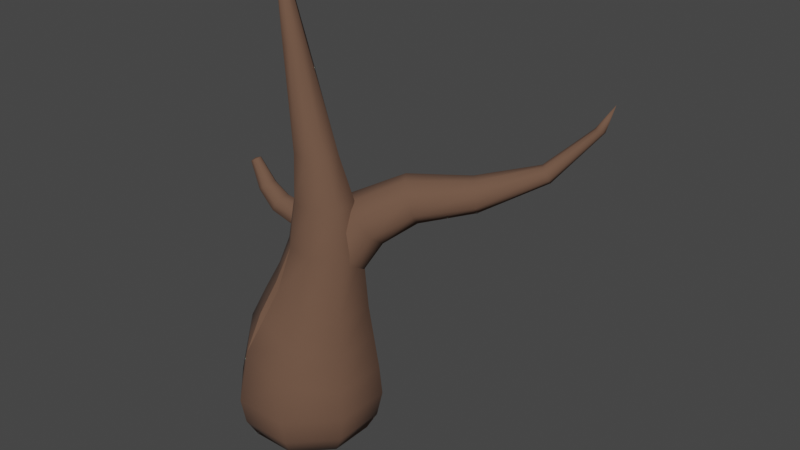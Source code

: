 # Source: tree-bare-1-b.blend  (saved by Blender 3.6.11; exported with 4.5.12 LTS)
import bpy
from mathutils import Matrix  # noqa: F401  (used for matrix-valued properties, if any)

bpy.ops.wm.read_factory_settings(use_empty=True)
scene = bpy.context.scene
scene.name = 'Scene'

# ---- collections
col_collection = bpy.data.collections.new('Collection'); scene.collection.children.link(col_collection)

# ---- materials (node trees are filled in below, after node groups)
mat_trunk = bpy.data.materials.new('Trunk')
mat_trunk.use_transparent_shadow = False

# ---- material node trees
mat_trunk.use_nodes = True; mat_trunk.node_tree.nodes.clear()
_N = mat_trunk.node_tree.nodes; _L = mat_trunk.node_tree.links
n0 = _N.new('ShaderNodeBsdfPrincipled'); n0.name = 'Principled BSDF'; n0.location = (10, 300)
n0.distribution = 'GGX'
n0.subsurface_method = 'RANDOM_WALK_SKIN'
n0.inputs[0].default_value = (0.147, 0.07819, 0.04971, 1.0)
n0.inputs[2].default_value = 1.0
n0.inputs[3].default_value = 1.45
n0.inputs[27].default_value = (0.0, 0.0, 0.0, 1.0)
n0.inputs[28].default_value = 1.0
n1 = _N.new('ShaderNodeOutputMaterial'); n1.name = 'Material Output'; n1.location = (300, 300)
_L.new(n0.outputs[0], n1.inputs[0])
n1.is_active_output = True

# ---- world
world_world = bpy.data.worlds.new('World'); scene.world = world_world
world_world.use_nodes = True; world_world.node_tree.nodes.clear()
_N = world_world.node_tree.nodes; _L = world_world.node_tree.links
n0 = _N.new('ShaderNodeOutputWorld'); n0.name = 'World Output'; n0.location = (300, 300)
n1 = _N.new('ShaderNodeBackground'); n1.name = 'Background'; n1.location = (10, 300)
n1.inputs[0].default_value = (0.05088, 0.05088, 0.05088, 1.0)
_L.new(n1.outputs[0], n0.inputs[0])
n0.is_active_output = True
world_world.color = (0.05088, 0.05088, 0.05088)
world_world.use_sun_shadow = False
world_world.sun_shadow_jitter_overblur = 0.0

# ---- meshes
me_tree_bare_1_b_color1 = bpy.data.meshes.new('Tree_Bare_1_B_Color1')
me_tree_bare_1_b_color1.from_pydata([(-0.03236, 2.361, -0.07269), (-0.06902, 2.361, -0.03018), (-0.06902, 2.361, 0.03018), (-0.03236, 2.361, 0.0727), (0.01858, 2.361, 0.07272), (0.05427, 2.361, 0.03021), (0.05427, 2.361, -0.03021), (0.01858, 2.361, -0.07272), (1e-06, -0.341, 0.0), (0.2539, 1.729, -0.05564), (0.3943, 1.149, -0.09252), (0.3576, 1.443, -0.07602), (0.2539, 1.729, 0.05564), (0.3943, 1.149, 0.09252), (0.3576, 1.443, 0.07602), (0.1561, 1.732, 0.1201), (0.238, 1.144, 0.2074), (0.2226, 1.44, 0.1649), (0.04831, 1.731, 0.1035), (0.07119, 1.437, 0.1415), (-0.01143, 1.729, 0.03935), (-0.05941, 1.14, 0.07107), (-0.01261, 1.435, 0.05342), (-0.01143, 1.729, -0.03935), (-0.05941, 1.14, -0.07107), (-0.01261, 1.435, -0.05342), (0.238, 1.144, -0.2074), (0.1561, 1.732, -0.1201), (0.2226, 1.44, -0.1649), (0.04831, 1.731, -0.1035), (0.05082, 1.142, -0.1845), (0.07119, 1.437, -0.1415), (-0.1585, 0.4378, -0.3965), (-0.02072, 0.8854, -0.2463), (-0.0971, 0.6665, -0.3224), (-0.3522, 0.5111, -0.1517), (-0.1347, 0.9496, -0.08927), (-0.2454, 0.7357, -0.1191), (-0.3522, 0.5111, 0.1517), (-0.1347, 0.9496, 0.08927), (-0.2454, 0.7357, 0.1191), (0.1722, 0.3358, 0.4313), (0.2002, 0.7919, 0.2926), (0.1785, 0.5682, 0.3688), (0.4338, 0.2651, 0.1862), (0.398, 0.7232, 0.1344), (0.4112, 0.4984, 0.1641), (0.4338, 0.2651, -0.1862), (0.398, 0.7232, -0.1344), (0.4112, 0.4984, -0.1641), (0.2314, 1.044, 0.1557), (1.227, 1.648, -0.7432), (0.09841, 1.106, 0.1206), (1.196, 1.676, -0.7604), (0.009514, 1.106, 0.001073), (1.17, 1.676, -0.7955), (0.01423, 1.044, -0.1363), (1.162, 1.648, -0.8296), (0.1133, 0.9535, -0.2111), (1.179, 1.608, -0.8428), (0.2476, 0.8901, -0.177), (1.21, 1.579, -0.8262), (0.3376, 0.8901, -0.0559), (1.237, 1.579, -0.7895), (0.3316, 0.9535, 0.08248), (1.244, 1.608, -0.7549), (0.9431, 1.445, -0.471), (0.9141, 1.384, -0.5243), (0.8626, 1.384, -0.5936), (0.8199, 1.445, -0.6367), (0.8112, 1.53, -0.6282), (0.8403, 1.588, -0.5749), (0.8898, 1.588, -0.5083), (0.9324, 1.53, -0.4651), (0.6454, 1.511, -0.2072), (0.5795, 1.586, -0.2601), (0.513, 1.586, -0.3495), (0.4813, 1.511, -0.4278), (0.5041, 1.399, -0.4502), (0.5717, 1.315, -0.3986), (0.6435, 1.315, -0.3022), (0.6734, 1.399, -0.2225), (0.4915, 1.262, -0.05409), (0.4853, 1.181, -0.1705), (0.4, 1.181, -0.2852), (0.2902, 1.262, -0.3247), (0.2243, 1.37, -0.2697), (0.2362, 1.443, -0.1575), (0.3157, 1.443, -0.05056), (0.4198, 1.37, -0.006835), (1.439, 1.908, -0.9349), (1.418, 1.913, -0.9383), (1.404, 1.913, -0.9561), (1.407, 1.908, -0.978), (1.425, 1.901, -0.9924), (1.448, 1.895, -0.99), (1.463, 1.895, -0.9704), (1.458, 1.901, -0.9474), (0.1465, -0.2234, -0.3577), (0.3537, -0.2233, -0.1482), (0.3537, -0.2233, 0.1482), (0.1465, -0.2234, 0.3577), (-0.1465, -0.2234, 0.3577), (-0.3537, -0.2233, 0.1482), (-0.3537, -0.2233, -0.1482), (-0.1465, -0.2234, -0.3577), (-0.01436, 1.231, 0.06846), (-0.02188, 1.188, 0.02465), (-0.02188, 1.188, -0.03627), (-0.01436, 1.231, -0.08007), (-0.003396, 1.292, -0.08038), (0.004421, 1.335, -0.03657), (0.004421, 1.335, 0.02496), (-0.003396, 1.292, 0.06877), (-0.4017, 1.548, -0.005807), (-0.3225, 1.371, 0.04753), (-0.3452, 1.351, 0.01589), (-0.3452, 1.351, -0.0275), (-0.3225, 1.371, -0.05915), (-0.2888, 1.4, -0.06045), (-0.264, 1.422, -0.02881), (-0.264, 1.422, 0.0172), (-0.2888, 1.4, 0.04884), (-0.1783, 1.321, 0.06162), (-0.1605, 1.358, 0.02261), (-0.1605, 1.358, -0.03422), (-0.1783, 1.321, -0.07323), (-0.2027, 1.272, -0.07168), (-0.2195, 1.238, -0.03269), (-0.2195, 1.238, 0.02107), (-0.2027, 1.272, 0.06006), (-0.4228, 1.524, 0.006863), (-0.4228, 1.524, -0.01848), (-0.3859, 1.547, 0.026), (-0.4078, 1.533, 0.0253), (-0.3698, 1.557, 0.007561), (-0.3859, 1.547, -0.03762), (-0.3698, 1.557, -0.01918), (-0.4078, 1.533, -0.03692), (0.05492, 1.15, 0.1767), (-0.1555, 0.4288, 0.3902), (0.01064, 0.8722, 0.2528), (-0.04111, 0.8969, 0.2182), (-0.004676, 0.8728, 0.2122), (-0.1176, 0.676, 0.2944), (-0.06502, 0.655, 0.3278), (-0.08115, 0.6531, 0.2882), (0.1987, 0.8019, -0.2817), (0.1697, 0.3285, -0.4236), (0.2036, 0.5607, -0.3467), (0.1449, 0.5802, -0.3632), (0.1676, 0.5632, -0.3376), (0.1738, -0.1005, -0.4242), (0.186, 0.07348, -0.4566), (0.4537, 0.07392, -0.1915), (0.4195, -0.1005, -0.1757), (0.4537, 0.07392, 0.1915), (0.4195, -0.1005, 0.1757), (0.1868, 0.07373, 0.4588), (0.1738, -0.1005, 0.4242), (-0.1845, 0.07285, 0.4525), (-0.1738, -0.1005, 0.4242), (-0.4443, 0.07243, 0.1868), (-0.4195, -0.1005, 0.1757), (-0.4443, 0.07242, -0.1868), (-0.4195, -0.1005, -0.1757), (-0.1852, 0.07311, -0.4541), (-0.1738, -0.1005, -0.4242), (-0.1085, 2.809, -0.02847), (-0.1227, 2.807, -0.01182), (-0.1227, 2.807, 0.01182), (-0.1085, 2.809, 0.02847), (-0.08866, 2.812, 0.02848), (-0.0748, 2.813, 0.01183), (-0.0748, 2.813, -0.01183), (-0.08866, 2.812, -0.02848), (-0.1305, 2.91, 0.0), (1.52, 2.079, -0.9634)], [], [(36, 39, 21, 24), (42, 45, 13, 16), (147, 33, 30, 26), (33, 36, 24, 30), (141, 42, 16, 139), (45, 48, 10, 13), (43, 145, 140, 41), (160, 158, 41, 140), (42, 141, 145, 43), (166, 164, 35, 32), (167, 152, 98, 105), (157, 159, 101, 100), (144, 40, 38, 140), (149, 49, 47, 148), (9, 27, 7, 6), (27, 29, 0, 7), (20, 18, 3, 2), (18, 15, 4, 3), (29, 23, 1, 0), (23, 20, 2, 1), (15, 12, 5, 4), (156, 154, 47, 44), (155, 157, 100, 99), (162, 160, 140, 38), (163, 165, 104, 103), (158, 156, 44, 41), (164, 162, 38, 35), (153, 166, 32, 148), (27, 9, 11, 28), (28, 11, 10, 26), (9, 12, 14, 11), (11, 14, 13, 10), (12, 15, 17, 14), (14, 17, 16, 13), (15, 18, 19, 17), (39, 142, 139, 21), (18, 20, 22, 19), (17, 19, 139, 16), (20, 23, 25, 22), (22, 25, 24, 21), (23, 29, 31, 25), (25, 31, 30, 24), (29, 27, 28, 31), (31, 28, 26, 30), (12, 9, 6, 5), (147, 48, 49, 149), (152, 155, 99, 98), (36, 33, 34, 37), (37, 34, 32, 35), (39, 36, 37, 40), (40, 37, 35, 38), (33, 147, 150, 34), (161, 163, 103, 102), (142, 39, 40, 144), (159, 161, 102, 101), (45, 42, 43, 46), (46, 43, 41, 44), (48, 45, 46, 49), (49, 46, 44, 47), (48, 147, 26, 10), (34, 150, 148, 32), (165, 167, 105, 104), (74, 73, 72, 75), (79, 68, 67, 80), (66, 65, 51, 73), (73, 51, 53, 72), (75, 72, 71, 76), (71, 55, 57, 70), (88, 75, 76, 87), (80, 67, 66, 81), (81, 66, 73, 74), (87, 76, 77, 86), (64, 82, 89, 50), (56, 86, 85, 58), (84, 79, 80, 83), (89, 74, 75, 88), (54, 87, 86, 56), (82, 81, 74, 89), (67, 63, 65, 66), (77, 70, 69, 78), (78, 69, 68, 79), (72, 53, 55, 71), (70, 57, 59, 69), (76, 71, 70, 77), (69, 59, 61, 68), (68, 61, 63, 67), (83, 80, 81, 82), (52, 88, 87, 54), (60, 84, 83, 62), (86, 77, 78, 85), (85, 78, 79, 84), (50, 89, 88, 52), (62, 83, 82, 64), (58, 85, 84, 60), (61, 95, 96, 63), (57, 93, 94, 59), (63, 96, 97, 65), (65, 97, 90, 51), (51, 90, 91, 53), (53, 91, 92, 55), (59, 94, 95, 61), (55, 92, 93, 57), (8, 98, 99), (8, 99, 100), (8, 100, 101), (8, 101, 102), (8, 102, 103), (8, 103, 104), (8, 104, 105), (8, 105, 98), (115, 134, 131, 116), (120, 137, 135, 121), (116, 131, 132, 117), (129, 116, 117, 128), (121, 135, 133, 122), (122, 133, 134, 115), (128, 117, 118, 127), (113, 123, 130, 106), (109, 127, 126, 110), (125, 120, 121, 124), (130, 115, 116, 129), (108, 128, 127, 109), (123, 122, 115, 130), (118, 138, 136, 119), (119, 136, 137, 120), (117, 132, 138, 118), (124, 121, 122, 123), (107, 129, 128, 108), (111, 125, 124, 112), (127, 118, 119, 126), (126, 119, 120, 125), (106, 130, 129, 107), (112, 124, 123, 113), (110, 126, 125, 111), (114, 132, 131), (114, 134, 133), (114, 131, 134), (114, 133, 135), (114, 137, 136), (114, 136, 138), (114, 138, 132), (114, 135, 137), (147, 149, 151), (147, 151, 150), (149, 148, 151), (151, 148, 150), (145, 141, 143, 146), (146, 143, 142, 144), (140, 145, 146), (140, 146, 144), (141, 139, 143), (143, 139, 142), (19, 22, 21, 139), (153, 154, 155, 152), (154, 156, 157, 155), (156, 158, 159, 157), (158, 160, 161, 159), (160, 162, 163, 161), (162, 164, 165, 163), (164, 166, 167, 165), (166, 153, 152, 167), (154, 153, 148, 47), (5, 6, 174, 173), (3, 4, 172, 171), (1, 2, 170, 169), (7, 0, 168, 175), (6, 7, 175, 174), (4, 5, 173, 172), (2, 3, 171, 170), (0, 1, 169, 168), (173, 174, 176), (171, 172, 176), (169, 170, 176), (175, 168, 176), (174, 175, 176), (172, 173, 176), (170, 171, 176), (168, 169, 176), (93, 92, 177), (92, 91, 177), (95, 94, 177), (94, 93, 177), (97, 96, 177), (90, 97, 177), (96, 95, 177), (91, 90, 177)])
me_tree_bare_1_b_color1.polygons.foreach_set('use_smooth', [True] * 186)
_k = set([(131, 132), (131, 134), (132, 138), (133, 134), (133, 135), (135, 137), (136, 137), (136, 138), (139, 141), (139, 142), (139, 143), (140, 144), (140, 145), (140, 146), (141, 145), (142, 144), (143, 146), (147, 149), (147, 150), (147, 151), (148, 149), (148, 150), (148, 151)])
me_tree_bare_1_b_color1.attributes.new('sharp_edge', 'BOOLEAN', 'EDGE').data.foreach_set('value', [ (min(e.vertices), max(e.vertices)) in _k for e in me_tree_bare_1_b_color1.edges])
me_tree_bare_1_b_color1.materials.append(mat_trunk)
me_tree_bare_1_b_color1.update()
me_tree_bare_1_b_color1.normals_split_custom_set([tuple(v) for v in zip(*[iter([-0.8384, 0.4256, -0.3404, -0.8358, 0.4278, 0.3441, -0.884, 0.2826, 0.3723, -0.8889, 0.2802, -0.3625, 0.3087, 0.235, 0.9217, 0.9063, 0.09317, 0.4122, 0.8951, 0.09978, 0.4346, 0.2671, 0.1664, 0.9492, 0.3099, 0.2298, -0.9226, -0.3838, 0.3644, -0.8485, -0.4181, 0.2332, -0.878, 0.2731, 0.1583, -0.9489, -0.3838, 0.3644, -0.8485, -0.8384, 0.4256, -0.3404, -0.8889, 0.2802, -0.3625, -0.4181, 0.2332, -0.878, -0.08828, 0.2933, 0.9519, 0.3087, 0.235, 0.9217, 0.2671, 0.1664, 0.9492, -0.4217, 0.2273, 0.8778, 0.9063, 0.09317, 0.4122, 0.9032, 0.09705, -0.4182, 0.893, 0.09779, -0.4393, 0.8951, 0.09978, 0.4346, 0.3307, 0.2479, 0.9106, -0.04968, 0.3037, 0.9515, -0.4103, 0.2552, 0.8755, 0.3356, 0.1795, 0.9248, -0.4032, 0.001451, 0.9151, 0.3697, -0.03185, 0.9286, 0.3356, 0.1795, 0.9248, -0.4103, 0.2552, 0.8755, 0.3087, 0.235, 0.9217, -0.08828, 0.2933, 0.9519, -0.04968, 0.3037, 0.9515, 0.3307, 0.2479, 0.9106, -0.3995, -0.0005345, -0.9167, -0.9284, 0.02359, -0.3709, -0.8802, 0.3261, -0.3449, -0.402, 0.2639, -0.8768, -0.3659, -0.3343, -0.8685, 0.3599, -0.3432, -0.8675, 0.2584, -0.7426, -0.6179, -0.2584, -0.7426, -0.6179, 0.8674, -0.3476, 0.3562, 0.3591, -0.3453, 0.8671, 0.2584, -0.7426, 0.6179, 0.621, -0.7413, 0.2548, -0.6552, 0.3993, 0.6413, -0.8252, 0.4525, 0.338, -0.8779, 0.3247, 0.3519, -0.4103, 0.2552, 0.8755, 0.6677, 0.1557, -0.7279, 0.9065, 0.1274, -0.4025, 0.9095, 0.1231, -0.3971, 0.3433, 0.1736, -0.923, 0.8441, 0.3084, -0.4387, 0.2416, 0.1682, -0.9557, 0.3414, 0.1597, -0.9263, 0.8824, 0.2761, -0.381, 0.2416, 0.1682, -0.9557, -0.4582, 0.03603, -0.8881, -0.4273, 0.00723, -0.9041, 0.3414, 0.1597, -0.9263, -0.9307, -0.03033, 0.3645, -0.4582, 0.03603, 0.8881, -0.4273, 0.007231, 0.9041, -0.93, -0.08896, 0.3566, -0.4582, 0.03603, 0.8881, 0.2416, 0.1682, 0.9557, 0.3414, 0.1597, 0.9263, -0.4273, 0.007231, 0.9041, -0.4582, 0.03603, -0.8881, -0.9307, -0.03033, -0.3645, -0.93, -0.08896, -0.3566, -0.4273, 0.00723, -0.9041, -0.9307, -0.03033, -0.3645, -0.9307, -0.03033, 0.3645, -0.93, -0.08896, 0.3566, -0.93, -0.08896, -0.3566, 0.2416, 0.1682, 0.9557, 0.8441, 0.3084, 0.4387, 0.8824, 0.2761, 0.381, 0.3414, 0.1597, 0.9263, 0.9229, -0.04663, 0.3821, 0.9217, -0.04162, -0.3856, 0.9095, 0.1231, -0.3971, 0.9124, 0.1224, 0.3906, 0.8675, -0.3461, -0.3572, 0.8674, -0.3476, 0.3562, 0.621, -0.7413, 0.2548, 0.621, -0.7413, -0.2548, -0.9267, 0.02693, 0.3748, -0.4032, 0.001451, 0.9151, -0.4103, 0.2552, 0.8755, -0.8779, 0.3247, 0.3519, -0.876, -0.3224, 0.3587, -0.8759, -0.3235, -0.3579, -0.621, -0.7413, -0.2548, -0.621, -0.7413, 0.2548, 0.3697, -0.03185, 0.9286, 0.9229, -0.04663, 0.3821, 0.9124, 0.1224, 0.3906, 0.3356, 0.1795, 0.9248, -0.9284, 0.02359, -0.3709, -0.9267, 0.02693, 0.3748, -0.8779, 0.3247, 0.3519, -0.8802, 0.3261, -0.3449, 0.3738, -0.02705, -0.9271, -0.3995, -0.0005345, -0.9167, -0.402, 0.2639, -0.8768, 0.3433, 0.1736, -0.923, 0.2416, 0.1682, -0.9557, 0.8441, 0.3084, -0.4387, 0.8641, 0.2334, -0.446, 0.2356, 0.1735, -0.9562, 0.2356, 0.1735, -0.9562, 0.8641, 0.2334, -0.446, 0.893, 0.09779, -0.4393, 0.2731, 0.1583, -0.9489, 0.8441, 0.3084, -0.4387, 0.8441, 0.3084, 0.4387, 0.8641, 0.2334, 0.446, 0.8641, 0.2334, -0.446, 0.8641, 0.2334, -0.446, 0.8641, 0.2334, 0.446, 0.8951, 0.09978, 0.4346, 0.893, 0.09779, -0.4393, 0.8441, 0.3084, 0.4387, 0.2416, 0.1682, 0.9557, 0.2302, 0.1705, 0.9581, 0.8641, 0.2334, 0.446, 0.8641, 0.2334, 0.446, 0.2302, 0.1705, 0.9581, 0.2671, 0.1664, 0.9492, 0.8951, 0.09978, 0.4346, 0.2416, 0.1682, 0.9557, -0.4582, 0.03603, 0.8881, -0.4459, 0.1124, 0.888, 0.2302, 0.1705, 0.9581, -0.8358, 0.4278, 0.3441, -0.6564, 0.3969, 0.6416, -0.4217, 0.2273, 0.8778, -0.884, 0.2826, 0.3723, -0.4582, 0.03603, 0.8881, -0.9307, -0.03033, 0.3645, -0.9201, 0.09246, 0.3807, -0.4459, 0.1124, 0.888, 0.2302, 0.1705, 0.9581, -0.4459, 0.1124, 0.888, -0.4217, 0.2273, 0.8778, 0.2671, 0.1664, 0.9492, -0.9307, -0.03033, 0.3645, -0.9307, -0.03033, -0.3645, -0.9224, 0.09561, -0.3742, -0.9201, 0.09246, 0.3807, -0.9201, 0.09246, 0.3807, -0.9224, 0.09561, -0.3742, -0.8889, 0.2802, -0.3625, -0.884, 0.2826, 0.3723, -0.9307, -0.03033, -0.3645, -0.4582, 0.03603, -0.8881, -0.4466, 0.1196, -0.8867, -0.9224, 0.09561, -0.3742, -0.9224, 0.09561, -0.3742, -0.4466, 0.1196, -0.8867, -0.4181, 0.2332, -0.878, -0.8889, 0.2802, -0.3625, -0.4582, 0.03603, -0.8881, 0.2416, 0.1682, -0.9557, 0.2356, 0.1735, -0.9562, -0.4466, 0.1196, -0.8867, -0.4466, 0.1196, -0.8867, 0.2356, 0.1735, -0.9562, 0.2731, 0.1583, -0.9489, -0.4181, 0.2332, -0.878, 0.8441, 0.3084, 0.4387, 0.8441, 0.3084, -0.4387, 0.8824, 0.2761, -0.381, 0.8824, 0.2761, 0.381, 0.3099, 0.2298, -0.9226, 0.9032, 0.09705, -0.4182, 0.9065, 0.1274, -0.4025, 0.6677, 0.1557, -0.7279, 0.3599, -0.3432, -0.8675, 0.8675, -0.3461, -0.3572, 0.621, -0.7413, -0.2548, 0.2584, -0.7426, -0.6179, -0.8384, 0.4256, -0.3404, -0.3838, 0.3644, -0.8485, -0.3709, 0.3867, -0.8443, -0.8248, 0.4564, -0.3338, -0.8248, 0.4564, -0.3338, -0.3709, 0.3867, -0.8443, -0.402, 0.2639, -0.8768, -0.8802, 0.3261, -0.3449, -0.8358, 0.4278, 0.3441, -0.8384, 0.4256, -0.3404, -0.8248, 0.4564, -0.3338, -0.8252, 0.4525, 0.338, -0.8252, 0.4525, 0.338, -0.8248, 0.4564, -0.3338, -0.8802, 0.3261, -0.3449, -0.8779, 0.3247, 0.3519, -0.3838, 0.3644, -0.8485, 0.3099, 0.2298, -0.9226, -0.02431, 0.3014, -0.9532, -0.3709, 0.3867, -0.8443, -0.3669, -0.3335, 0.8684, -0.876, -0.3224, 0.3587, -0.621, -0.7413, 0.2548, -0.2584, -0.7426, 0.6179, -0.6564, 0.3969, 0.6416, -0.8358, 0.4278, 0.3441, -0.8252, 0.4525, 0.338, -0.6552, 0.3993, 0.6413, 0.3591, -0.3453, 0.8671, -0.3669, -0.3335, 0.8684, -0.2584, -0.7426, 0.6179, 0.2584, -0.7426, 0.6179, 0.9063, 0.09317, 0.4122, 0.3087, 0.235, 0.9217, 0.3307, 0.2479, 0.9106, 0.9092, 0.1283, 0.3961, 0.9092, 0.1283, 0.3961, 0.3307, 0.2479, 0.9106, 0.3356, 0.1795, 0.9248, 0.9124, 0.1224, 0.3906, 0.9032, 0.09705, -0.4182, 0.9063, 0.09317, 0.4122, 0.9092, 0.1283, 0.3961, 0.9065, 0.1274, -0.4025, 0.9065, 0.1274, -0.4025, 0.9092, 0.1283, 0.3961, 0.9124, 0.1224, 0.3906, 0.9095, 0.1231, -0.3971, 0.9032, 0.09705, -0.4182, 0.3099, 0.2298, -0.9226, 0.2731, 0.1583, -0.9489, 0.893, 0.09779, -0.4393, -0.3709, 0.3867, -0.8443, -0.02431, 0.3014, -0.9532, 0.3433, 0.1736, -0.923, -0.402, 0.2639, -0.8768, -0.8759, -0.3235, -0.3579, -0.3659, -0.3343, -0.8685, -0.2584, -0.7426, -0.6179, -0.621, -0.7413, -0.2548, 0.5016, 0.4526, 0.7372, 0.5748, 0.3927, 0.7179, 0.1596, 0.9206, 0.3565, 0.06867, 0.9167, 0.3937, 0.04358, -0.8345, -0.5493, 0.01397, -0.8758, -0.4825, 0.4659, -0.8759, 0.1258, 0.5383, -0.8346, 0.1167, 0.7009, -0.3513, 0.6208, 0.7773, -0.3038, 0.5509, 0.4776, 0.3483, 0.8066, 0.5748, 0.3927, 0.7179, 0.5748, 0.3927, 0.7179, 0.4776, 0.3483, 0.8066, -0.07957, 0.8315, 0.5498, 0.1596, 0.9206, 0.3565, 0.06867, 0.9167, 0.3937, 0.1596, 0.9206, 0.3565, -0.2952, 0.9206, -0.2557, -0.357, 0.9167, -0.1793, -0.2952, 0.9206, -0.2557, -0.5492, 0.8316, -0.08236, -0.6343, 0.3484, -0.6902, -0.5212, 0.3927, -0.7577, -0.2295, 0.7506, 0.6196, 0.06867, 0.9167, 0.3937, -0.357, 0.9167, -0.1793, -0.6594, 0.7507, 0.04116, 0.5383, -0.8346, 0.1167, 0.4659, -0.8759, 0.1258, 0.7009, -0.3513, 0.6208, 0.7131, -0.263, 0.6499, 0.7131, -0.263, 0.6499, 0.7009, -0.3513, 0.6208, 0.5748, 0.3927, 0.7179, 0.5016, 0.4526, 0.7372, -0.6594, 0.7507, 0.04116, -0.357, 0.9167, -0.1793, -0.5609, 0.4527, -0.6932, -0.7238, 0.3767, -0.5781, 0.8197, -0.1823, 0.543, 0.7719, -0.1873, 0.6076, 0.3445, 0.3766, 0.8599, 0.3115, 0.2742, 0.9098, -0.7811, 0.2743, -0.5609, -0.7238, 0.3767, -0.5781, -0.3588, -0.1871, -0.9145, -0.2833, -0.1822, -0.9416, 0.2792, -0.6299, -0.7247, 0.04358, -0.8345, -0.5493, 0.5383, -0.8346, 0.1167, 0.7743, -0.6301, -0.05847, 0.3445, 0.3766, 0.8599, 0.5016, 0.4526, 0.7372, 0.06867, 0.9167, 0.3937, -0.2295, 0.7506, 0.6196, -0.7959, 0.592, 0.1272, -0.6594, 0.7507, 0.04116, -0.7238, 0.3767, -0.5781, -0.7811, 0.2743, -0.5609, 0.7719, -0.1873, 0.6076, 0.7131, -0.263, 0.6499, 0.5016, 0.4526, 0.7372, 0.3445, 0.3766, 0.8599, 0.4659, -0.8759, 0.1258, 0.6655, -0.7455, -0.03596, 0.7773, -0.3038, 0.5509, 0.7009, -0.3513, 0.6208, -0.5609, 0.4527, -0.6932, -0.5212, 0.3927, -0.7577, -0.3919, -0.3512, -0.8503, -0.4162, -0.2629, -0.8704, -0.4162, -0.2629, -0.8704, -0.3919, -0.3512, -0.8503, 0.01397, -0.8758, -0.4825, 0.04358, -0.8345, -0.5493, 0.1596, 0.9206, 0.3565, -0.07957, 0.8315, 0.5498, -0.5492, 0.8316, -0.08236, -0.2952, 0.9206, -0.2557, -0.5212, 0.3927, -0.7577, -0.6343, 0.3484, -0.6902, -0.3031, -0.3037, -0.9033, -0.3919, -0.3512, -0.8503, -0.357, 0.9167, -0.1793, -0.2952, 0.9206, -0.2557, -0.5212, 0.3927, -0.7577, -0.5609, 0.4527, -0.6932, -0.3919, -0.3512, -0.8503, -0.3031, -0.3037, -0.9033, 0.2263, -0.7454, -0.627, 0.01397, -0.8758, -0.4825, 0.01397, -0.8758, -0.4825, 0.2263, -0.7454, -0.627, 0.6655, -0.7455, -0.03596, 0.4659, -0.8759, 0.1258, 0.7743, -0.6301, -0.05847, 0.5383, -0.8346, 0.1167, 0.7131, -0.263, 0.6499, 0.7719, -0.1873, 0.6076, -0.3513, 0.5919, 0.7254, -0.2295, 0.7506, 0.6196, -0.6594, 0.7507, 0.04116, -0.7959, 0.592, 0.1272, 0.3994, -0.4958, -0.7711, 0.2792, -0.6299, -0.7247, 0.7743, -0.6301, -0.05847, 0.8534, -0.496, -0.1603, -0.7238, 0.3767, -0.5781, -0.5609, 0.4527, -0.6932, -0.4162, -0.2629, -0.8704, -0.3588, -0.1871, -0.9145, -0.3588, -0.1871, -0.9145, -0.4162, -0.2629, -0.8704, 0.04358, -0.8345, -0.5493, 0.2792, -0.6299, -0.7247, 0.3115, 0.2742, 0.9098, 0.3445, 0.3766, 0.8599, -0.2295, 0.7506, 0.6196, -0.3513, 0.5919, 0.7254, 0.8534, -0.496, -0.1603, 0.7743, -0.6301, -0.05847, 0.7719, -0.1873, 0.6076, 0.8197, -0.1823, 0.543, -0.2833, -0.1822, -0.9416, -0.3588, -0.1871, -0.9145, 0.2792, -0.6299, -0.7247, 0.3994, -0.4958, -0.7711, 0.2263, -0.7454, -0.627, 0.4236, -0.3525, -0.8344, 0.8661, -0.4578, -0.2005, 0.6655, -0.7455, -0.03596, -0.6343, 0.3484, -0.6902, -0.6959, 0.3836, -0.6072, -0.2307, -0.01481, -0.9729, -0.3031, -0.3037, -0.9033, 0.6655, -0.7455, -0.03596, 0.8661, -0.4578, -0.2005, 0.8042, -0.2534, 0.5377, 0.7773, -0.3038, 0.5509, 0.7773, -0.3038, 0.5509, 0.8042, -0.2534, 0.5377, 0.3131, 0.1827, 0.932, 0.4776, 0.3483, 0.8066, 0.4776, 0.3483, 0.8066, 0.3131, 0.1827, 0.932, -0.3553, 0.589, 0.7258, -0.07957, 0.8315, 0.5498, -0.07957, 0.8315, 0.5498, -0.3553, 0.589, 0.7258, -0.7559, 0.6518, 0.06127, -0.5492, 0.8316, -0.08236, -0.3031, -0.3037, -0.9033, -0.2307, -0.01481, -0.9729, 0.4236, -0.3525, -0.8344, 0.2263, -0.7454, -0.627, -0.5492, 0.8316, -0.08236, -0.7559, 0.6518, 0.06127, -0.6959, 0.3836, -0.6072, -0.6343, 0.3484, -0.6902, 4.11e-07, -1.0, 0.0, 0.2584, -0.7426, -0.6179, 0.621, -0.7413, -0.2548, 4.11e-07, -1.0, 0.0, 0.621, -0.7413, -0.2548, 0.621, -0.7413, 0.2548, 4.11e-07, -1.0, 0.0, 0.621, -0.7413, 0.2548, 0.2584, -0.7426, 0.6179, 4.11e-07, -1.0, 0.0, 0.2584, -0.7426, 0.6179, -0.2584, -0.7426, 0.6179, 4.11e-07, -1.0, 0.0, -0.2584, -0.7426, 0.6179, -0.621, -0.7413, 0.2548, 4.11e-07, -1.0, 0.0, -0.621, -0.7413, 0.2548, -0.621, -0.7413, -0.2548, 4.11e-07, -1.0, 0.0, -0.621, -0.7413, -0.2548, -0.2584, -0.7426, -0.6179, 4.11e-07, -1.0, 0.0, -0.2584, -0.7426, -0.6179, 0.2584, -0.7426, -0.6179, -0.4013, -0.2146, 0.8905, -0.4216, -0.09853, 0.9014, -0.857, -0.3655, 0.3634, -0.7606, -0.5431, 0.3557, 0.5914, 0.6953, -0.4085, 0.7131, 0.5847, -0.3869, 0.7131, 0.5847, 0.3869, 0.5914, 0.6953, 0.4085, -0.7606, -0.5431, 0.3557, -0.857, -0.3655, 0.3634, -0.857, -0.3655, -0.3634, -0.7606, -0.5431, -0.3557, -0.445, -0.8199, 0.3602, -0.7606, -0.5431, 0.3557, -0.7606, -0.5431, -0.3557, -0.445, -0.8199, -0.3602, 0.5914, 0.6953, 0.4085, 0.7131, 0.5847, 0.3869, 0.2341, 0.2984, 0.9253, 0.155, 0.2954, 0.9427, 0.155, 0.2954, 0.9427, 0.2341, 0.2984, 0.9253, -0.4216, -0.09853, 0.9014, -0.4013, -0.2146, 0.8905, -0.445, -0.8199, -0.3602, -0.7606, -0.5431, -0.3557, -0.4013, -0.2146, -0.8905, -0.2405, -0.3715, -0.8968, 0.02398, 0.38, 0.9247, 0.06351, 0.3188, 0.9457, -0.2405, -0.3715, 0.8968, -0.1252, -0.383, 0.9152, -0.1252, -0.383, -0.9152, -0.2405, -0.3715, -0.8968, 0.0635, 0.3188, -0.9457, 0.02398, 0.38, -0.9247, 0.2948, 0.863, -0.4103, 0.5914, 0.6953, -0.4085, 0.5914, 0.6953, 0.4085, 0.2948, 0.863, 0.4103, -0.2405, -0.3715, 0.8968, -0.4013, -0.2146, 0.8905, -0.7606, -0.5431, 0.3557, -0.445, -0.8199, 0.3602, -0.2332, -0.8988, -0.3712, -0.445, -0.8199, -0.3602, -0.2405, -0.3715, -0.8968, -0.1252, -0.383, -0.9152, 0.06351, 0.3188, 0.9457, 0.155, 0.2954, 0.9427, -0.4013, -0.2146, 0.8905, -0.2405, -0.3715, 0.8968, -0.4013, -0.2146, -0.8905, -0.4216, -0.09854, -0.9014, 0.2341, 0.2984, -0.9253, 0.155, 0.2954, -0.9427, 0.155, 0.2954, -0.9427, 0.2341, 0.2984, -0.9253, 0.7131, 0.5847, -0.3869, 0.5914, 0.6953, -0.4085, -0.7606, -0.5431, -0.3557, -0.857, -0.3655, -0.3634, -0.4216, -0.09854, -0.9014, -0.4013, -0.2146, -0.8905, 0.2948, 0.863, 0.4103, 0.5914, 0.6953, 0.4085, 0.155, 0.2954, 0.9427, 0.06351, 0.3188, 0.9457, -0.2332, -0.8988, 0.3712, -0.445, -0.8199, 0.3602, -0.445, -0.8199, -0.3602, -0.2332, -0.8988, -0.3712, 0.121, 0.9171, -0.3799, 0.2948, 0.863, -0.4103, 0.2948, 0.863, 0.4103, 0.121, 0.9171, 0.3799, -0.2405, -0.3715, -0.8968, -0.4013, -0.2146, -0.8905, 0.155, 0.2954, -0.9427, 0.0635, 0.3188, -0.9457, 0.0635, 0.3188, -0.9457, 0.155, 0.2954, -0.9427, 0.5914, 0.6953, -0.4085, 0.2948, 0.863, -0.4103, -0.1252, -0.383, 0.9152, -0.2405, -0.3715, 0.8968, -0.445, -0.8199, 0.3602, -0.2332, -0.8988, 0.3712, 0.121, 0.9171, 0.3799, 0.2948, 0.863, 0.4103, 0.06351, 0.3188, 0.9457, 0.02398, 0.38, 0.9247, 0.02398, 0.38, -0.9247, 0.0635, 0.3188, -0.9457, 0.2948, 0.863, -0.4103, 0.121, 0.9171, -0.3799, -0.5358, 0.8443, 4.76e-07, -0.7302, 0.6752, -0.1046, -0.7302, 0.6752, 0.1046, -0.5358, 0.8443, 4.76e-07, -0.6062, 0.754, 0.2531, -0.4291, 0.8666, 0.2548, -0.5358, 0.8443, 4.76e-07, -0.7302, 0.6752, 0.1046, -0.6062, 0.754, 0.2531, -0.5358, 0.8443, 4.76e-07, -0.4291, 0.8666, 0.2548, -0.3015, 0.9475, 0.1063, -0.5358, 0.8443, 4.76e-07, -0.3015, 0.9475, -0.1063, -0.4291, 0.8666, -0.2548, -0.5358, 0.8443, 4.76e-07, -0.4291, 0.8666, -0.2548, -0.6062, 0.754, -0.2531, -0.5358, 0.8443, 4.76e-07, -0.6062, 0.754, -0.2531, -0.7302, 0.6752, -0.1046, -0.5358, 0.8443, 4.76e-07, -0.3015, 0.9475, 0.1063, -0.3015, 0.9475, -0.1063, -0.2196, 0.2498, -0.9431, -0.2135, 0.2948, -0.9314, -0.2141, 0.2905, -0.9326, 0.7638, 0.05121, -0.6434, 0.7859, 0.1437, -0.6014, 0.7815, 0.122, -0.6119, -0.2135, 0.2948, -0.9314, -0.2076, 0.3349, -0.9191, -0.2141, 0.2905, -0.9326, 0.7859, 0.1437, -0.6014, 0.7972, 0.2141, -0.5645, 0.7815, 0.122, -0.6119, -0.848, 0.4187, 0.3249, -0.8795, 0.3367, 0.3364, -0.8854, 0.3186, 0.3384, -0.8486, 0.4172, 0.3252, 0.3192, 0.261, 0.9111, 0.2628, 0.1619, 0.9512, 0.25, 0.1406, 0.958, 0.3136, 0.2506, 0.9159, -0.8448, 0.4267, 0.323, -0.848, 0.4187, 0.3249, -0.8486, 0.4172, 0.3252, 0.3371, 0.2949, 0.8941, 0.3192, 0.261, 0.9111, 0.3136, 0.2506, 0.9159, -0.8795, 0.3367, 0.3364, -0.9074, 0.2392, 0.3455, -0.8854, 0.3186, 0.3384, 0.2628, 0.1619, 0.9512, 0.2125, 0.07908, 0.974, 0.25, 0.1406, 0.958, -0.4459, 0.1124, 0.888, -0.9201, 0.09246, 0.3807, -0.884, 0.2826, 0.3723, -0.4217, 0.2273, 0.8778, 0.3738, -0.02705, -0.9271, 0.9217, -0.04162, -0.3856, 0.8675, -0.3461, -0.3572, 0.3599, -0.3432, -0.8675, 0.9217, -0.04162, -0.3856, 0.9229, -0.04663, 0.3821, 0.8674, -0.3476, 0.3562, 0.8675, -0.3461, -0.3572, 0.9229, -0.04663, 0.3821, 0.3697, -0.03185, 0.9286, 0.3591, -0.3453, 0.8671, 0.8674, -0.3476, 0.3562, 0.3697, -0.03185, 0.9286, -0.4032, 0.001451, 0.9151, -0.3669, -0.3335, 0.8684, 0.3591, -0.3453, 0.8671, -0.4032, 0.001451, 0.9151, -0.9267, 0.02693, 0.3748, -0.876, -0.3224, 0.3587, -0.3669, -0.3335, 0.8684, -0.9267, 0.02693, 0.3748, -0.9284, 0.02359, -0.3709, -0.8759, -0.3235, -0.3579, -0.876, -0.3224, 0.3587, -0.9284, 0.02359, -0.3709, -0.3995, -0.0005345, -0.9167, -0.3659, -0.3343, -0.8685, -0.8759, -0.3235, -0.3579, -0.3995, -0.0005345, -0.9167, 0.3738, -0.02705, -0.9271, 0.3599, -0.3432, -0.8675, -0.3659, -0.3343, -0.8685, 0.9217, -0.04162, -0.3856, 0.3738, -0.02705, -0.9271, 0.3433, 0.1736, -0.923, 0.9095, 0.1231, -0.3971, 0.8824, 0.2761, 0.381, 0.8824, 0.2761, -0.381, 0.8642, 0.3836, -0.3255, 0.8642, 0.3836, 0.3255, -0.4273, 0.007231, 0.9041, 0.3414, 0.1597, 0.9263, 0.3868, 0.2869, 0.8764, -0.4156, 0.08993, 0.9051, -0.93, -0.08896, -0.3566, -0.93, -0.08896, 0.3566, -0.9336, -0.06399, 0.3527, -0.9336, -0.06399, -0.3527, 0.3414, 0.1597, -0.9263, -0.4273, 0.00723, -0.9041, -0.4156, 0.08992, -0.9051, 0.3868, 0.2869, -0.8764, 0.8824, 0.2761, -0.381, 0.3414, 0.1597, -0.9263, 0.3868, 0.2869, -0.8764, 0.8642, 0.3836, -0.3255, 0.3414, 0.1597, 0.9263, 0.8824, 0.2761, 0.381, 0.8642, 0.3836, 0.3255, 0.3868, 0.2869, 0.8764, -0.93, -0.08896, 0.3566, -0.4273, 0.007231, 0.9041, -0.4156, 0.08993, 0.9051, -0.9336, -0.06399, 0.3527, -0.4273, 0.00723, -0.9041, -0.93, -0.08896, -0.3566, -0.9336, -0.06399, -0.3527, -0.4156, 0.08992, -0.9051, 0.8642, 0.3836, 0.3255, 0.8642, 0.3836, -0.3255, -0.2952, 0.9554, -5.965e-06, -0.4156, 0.08993, 0.9051, 0.3868, 0.2869, 0.8764, -0.2952, 0.9554, -5.965e-06, -0.9336, -0.06399, -0.3527, -0.9336, -0.06399, 0.3527, -0.2952, 0.9554, -5.965e-06, 0.3868, 0.2869, -0.8764, -0.4156, 0.08992, -0.9051, -0.2952, 0.9554, -5.965e-06, 0.8642, 0.3836, -0.3255, 0.3868, 0.2869, -0.8764, -0.2952, 0.9554, -5.965e-06, 0.3868, 0.2869, 0.8764, 0.8642, 0.3836, 0.3255, -0.2952, 0.9554, -5.965e-06, -0.9336, -0.06399, 0.3527, -0.4156, 0.08993, 0.9051, -0.2952, 0.9554, -5.965e-06, -0.4156, 0.08992, -0.9051, -0.9336, -0.06399, -0.3527, -0.2952, 0.9554, -5.965e-06, -0.6959, 0.3836, -0.6072, -0.7559, 0.6518, 0.06127, 0.441, 0.8975, -0.001353, -0.7559, 0.6518, 0.06127, -0.3553, 0.589, 0.7258, 0.441, 0.8975, -0.001353, 0.4236, -0.3525, -0.8344, -0.2307, -0.01481, -0.9729, 0.441, 0.8975, -0.001353, -0.2307, -0.01481, -0.9729, -0.6959, 0.3836, -0.6072, 0.441, 0.8975, -0.001353, 0.8042, -0.2534, 0.5377, 0.8661, -0.4578, -0.2005, 0.441, 0.8975, -0.001353, 0.3131, 0.1827, 0.932, 0.8042, -0.2534, 0.5377, 0.441, 0.8975, -0.001353, 0.8661, -0.4578, -0.2005, 0.4236, -0.3525, -0.8344, 0.441, 0.8975, -0.001353, -0.3553, 0.589, 0.7258, 0.3131, 0.1827, 0.932, 0.441, 0.8975, -0.001353])] * 3)])

# ---- objects
ob_tree_bare_1_b_color1 = bpy.data.objects.new('Tree_Bare_1_B_Color1', me_tree_bare_1_b_color1)

# ---- transforms, parenting, visibility, modifiers, constraints
ob_tree_bare_1_b_color1.location = (0.0, 0.0, 0.0)
ob_tree_bare_1_b_color1.rotation_euler = (1.571, -0.0, 0.0)

# ---- collection membership
col_collection.objects.link(ob_tree_bare_1_b_color1)

# ---- scene / render settings (as saved in the file)
scene.frame_start = 1; scene.frame_end = 250; scene.frame_set(1)
scene.render.engine = 'BLENDER_EEVEE_NEXT'
scene.cycles.sampling_pattern = 'TABULATED_SOBOL'
scene.view_settings.view_transform = 'Filmic'
bpy.context.view_layer.update()

# ---- added for rendering (the .blend has no active camera and no usable light): camera, sun
cam_auto = bpy.data.cameras.new('AutoCamera')
cam_auto.lens = 50.0
cam_auto.sensor_width = 36.0
cam_auto.clip_end = 1000.0
ob_auto_camera = bpy.data.objects.new('AutoCamera', cam_auto)
scene.collection.objects.link(ob_auto_camera)
ob_auto_camera.location = (4.30026, -4.2478, 4.2941)
ob_auto_camera.rotation_euler = (1.09748, -7.21219e-08, 0.694738)
scene.camera = ob_auto_camera
light_auto_sun = bpy.data.lights.new('AutoSun', 'SUN')
light_auto_sun.energy = 3.0
light_auto_sun.angle = 0.0523599
ob_auto_sun = bpy.data.objects.new('AutoSun', light_auto_sun)
scene.collection.objects.link(ob_auto_sun)
ob_auto_sun.rotation_euler = (0.872665, 0.174533, 0.523599)
bpy.context.view_layer.update()
